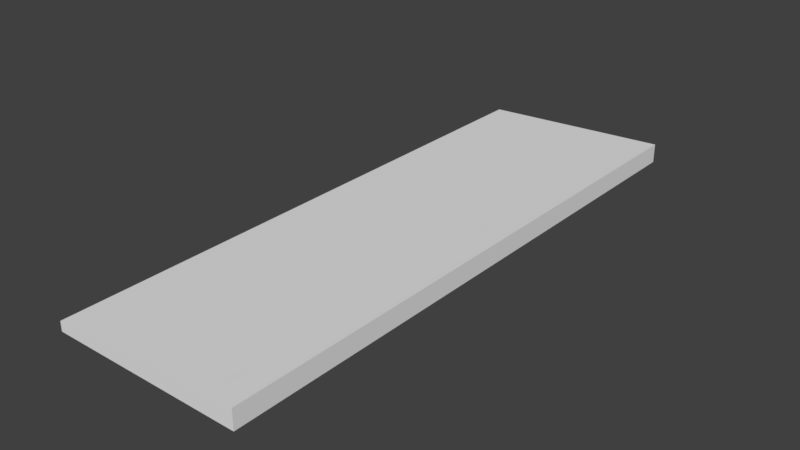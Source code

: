# Source: Keyboard.blend  (saved by Blender 2.79.0; exported with 4.5.12 LTS)
import bpy
from mathutils import Matrix  # noqa: F401  (used for matrix-valued properties, if any)

bpy.ops.wm.read_factory_settings(use_empty=True)
scene = bpy.context.scene
scene.name = 'Scene'

# ---- collections
col_collection_1 = bpy.data.collections.new('Collection 1'); scene.collection.children.link(col_collection_1)

# ---- world
world_world = bpy.data.worlds.new('World'); scene.world = world_world
world_world.color = (0.05088, 0.05088, 0.05088)
world_world.use_sun_shadow = False
world_world.sun_shadow_jitter_overblur = 0.0
world_world.cycles.sampling_method = 'MANUAL'

# ---- meshes
me_cube_002 = bpy.data.meshes.new('Cube.002')
me_cube_002.from_pydata([(-0.1, -0.3, 0.0), (-0.1, -0.3, 0.01), (-0.1, 0.3, 0.0), (-0.1, 0.3, 0.01), (0.1, -0.3, 0.0), (0.1, -0.3, 0.02), (0.1, 0.3, 0.0), (0.1, 0.3, 0.02)], [], [(0, 1, 3, 2), (2, 3, 7, 6), (6, 7, 5, 4), (4, 5, 1, 0), (2, 6, 4, 0), (7, 3, 1, 5)])
me_cube_002.use_remesh_preserve_volume = False
me_cube_002.use_remesh_preserve_attributes = False
me_cube_002.use_mirror_vertex_groups = False
me_cube_002.update()

# ---- objects
ob_keyboard = bpy.data.objects.new('Keyboard', me_cube_002)

# ---- transforms, parenting, visibility, modifiers, constraints
ob_keyboard.location = (0.0, 0.0, 0.0)
ob_keyboard.lineart.crease_threshold = 0.0

# ---- collection membership
col_collection_1.objects.link(ob_keyboard)

# ---- scene / render settings (as saved in the file)
scene.frame_start = 1; scene.frame_end = 250; scene.frame_set(3)
scene.render.engine = 'BLENDER_EEVEE_NEXT'
scene.render.resolution_percentage = 50
scene.render.dither_intensity = 0.0
scene.cycles.use_denoising = False
scene.cycles.samples = 128
scene.cycles.sampling_pattern = 'TABULATED_SOBOL'
scene.cycles.use_adaptive_sampling = False
scene.cycles.use_light_tree = False
scene.cycles.blur_glossy = 0.0
scene.cycles.sample_clamp_indirect = 0.0
scene.view_settings.view_transform = 'Standard'
bpy.context.view_layer.update()

# ---- added for rendering (the .blend has no active camera and no usable light): camera, sun
cam_auto = bpy.data.cameras.new('AutoCamera')
cam_auto.lens = 50.0
cam_auto.sensor_width = 36.0
cam_auto.clip_end = 1000.0
ob_auto_camera = bpy.data.objects.new('AutoCamera', cam_auto)
scene.collection.objects.link(ob_auto_camera)
ob_auto_camera.location = (0.585456, -0.702547, 0.478365)
ob_auto_camera.rotation_euler = (1.09748, -7.21219e-08, 0.694738)
scene.camera = ob_auto_camera
light_auto_sun = bpy.data.lights.new('AutoSun', 'SUN')
light_auto_sun.energy = 3.0
light_auto_sun.angle = 0.0523599
ob_auto_sun = bpy.data.objects.new('AutoSun', light_auto_sun)
scene.collection.objects.link(ob_auto_sun)
ob_auto_sun.rotation_euler = (0.872665, 0.174533, 0.523599)
bpy.context.view_layer.update()
